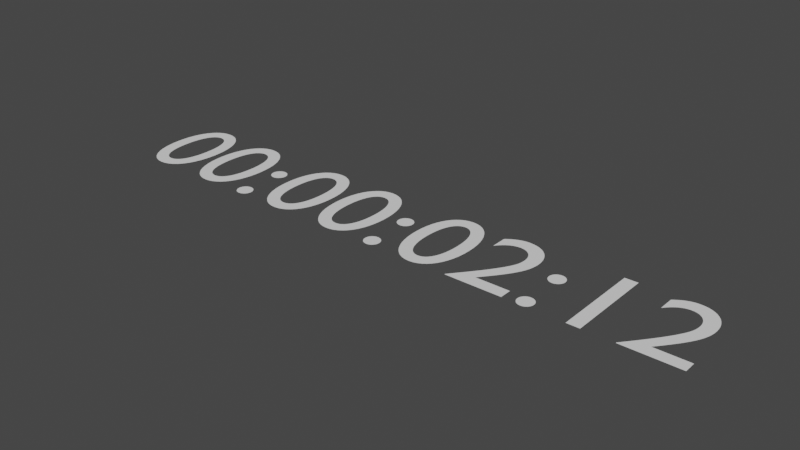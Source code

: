 # Source: Convert_Frames_to_Timecode.blend  (saved by Blender 2.83.19; exported with 4.5.12 LTS)
import bpy
from mathutils import Matrix  # noqa: F401  (used for matrix-valued properties, if any)

bpy.ops.wm.read_factory_settings(use_empty=True)
scene = bpy.context.scene
scene.name = 'Scene'

# ---- collections
col_collection = bpy.data.collections.new('Collection'); scene.collection.children.link(col_collection)

# ---- world
world_world = bpy.data.worlds.new('World'); scene.world = world_world
world_world.use_nodes = True; world_world.node_tree.nodes.clear()
_N = world_world.node_tree.nodes; _L = world_world.node_tree.links
n0 = _N.new('ShaderNodeOutputWorld'); n0.name = 'World Output'; n0.location = (300, 300)
n1 = _N.new('ShaderNodeBackground'); n1.name = 'Background'; n1.location = (10, 300)
n1.inputs[0].default_value = (0.05088, 0.05088, 0.05088, 1.0)
_L.new(n1.outputs[0], n0.inputs[0])
n0.is_active_output = True
world_world.color = (0.05088, 0.05088, 0.05088)
world_world.use_sun_shadow = False
world_world.sun_shadow_jitter_overblur = 0.0

# ---- curves / text
txt_text = bpy.data.curves.new('Text', 'FONT')
txt_text.dimensions = '2D'
txt_text.body = '00:00:02:12'
txt_text.use_path_clamp = True

# ---- objects
ob_text = bpy.data.objects.new('Text', txt_text)

# ---- transforms, parenting, visibility, modifiers, constraints
ob_text.location = (0.0, 0.0, 0.0)
ob_text.lineart.crease_threshold = 0.0

# ---- collection membership
col_collection.objects.link(ob_text)

# ---- scene / render settings (as saved in the file)
scene.frame_start = 1; scene.frame_end = 250; scene.frame_set(62)
scene.render.engine = 'BLENDER_EEVEE_NEXT'
scene.cycles.use_denoising = False
scene.cycles.samples = 128
scene.cycles.sampling_pattern = 'TABULATED_SOBOL'
scene.cycles.use_adaptive_sampling = False
scene.cycles.use_light_tree = False
scene.view_settings.view_transform = 'Filmic'
bpy.context.view_layer.update()

# ---- added for rendering (the .blend has no active camera and no usable light): camera, sun
cam_auto = bpy.data.cameras.new('AutoCamera')
cam_auto.lens = 50.0
cam_auto.sensor_width = 36.0
cam_auto.clip_end = 1000.0
ob_auto_camera = bpy.data.objects.new('AutoCamera', cam_auto)
scene.collection.objects.link(ob_auto_camera)
ob_auto_camera.location = (6.62513, -4.81735, 3.4389)
ob_auto_camera.rotation_euler = (1.09748, -7.21219e-08, 0.694738)
scene.camera = ob_auto_camera
light_auto_sun = bpy.data.lights.new('AutoSun', 'SUN')
light_auto_sun.energy = 3.0
light_auto_sun.angle = 0.0523599
ob_auto_sun = bpy.data.objects.new('AutoSun', light_auto_sun)
scene.collection.objects.link(ob_auto_sun)
ob_auto_sun.rotation_euler = (0.872665, 0.174533, 0.523599)
bpy.context.view_layer.update()
